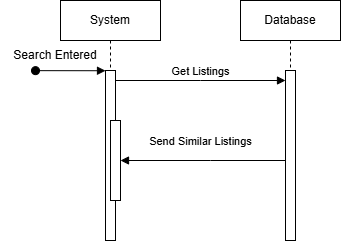

The diagram above was exported from draw.io. Its source (the exported page's mxGraphModel, read from the mxfile embedded in the PNG):
<mxGraphModel dx="1173" dy="353" grid="1" gridSize="10" guides="1" tooltips="1" connect="1" arrows="1" fold="1" page="1" pageScale="1" pageWidth="850" pageHeight="1100" math="0" shadow="0">
  <root>
    <mxCell id="0" />
    <mxCell id="1" parent="0" />
    <mxCell id="aM9ryv3xv72pqoxQDRHE-1" value="System" style="shape=umlLifeline;perimeter=lifelinePerimeter;whiteSpace=wrap;html=1;container=0;dropTarget=0;collapsible=0;recursiveResize=0;outlineConnect=0;portConstraint=eastwest;newEdgeStyle={&quot;edgeStyle&quot;:&quot;elbowEdgeStyle&quot;,&quot;elbow&quot;:&quot;vertical&quot;,&quot;curved&quot;:0,&quot;rounded&quot;:0};" parent="1" vertex="1">
      <mxGeometry x="40" y="40" width="100" height="240" as="geometry" />
    </mxCell>
    <mxCell id="aM9ryv3xv72pqoxQDRHE-2" value="" style="html=1;points=[];perimeter=orthogonalPerimeter;outlineConnect=0;targetShapes=umlLifeline;portConstraint=eastwest;newEdgeStyle={&quot;edgeStyle&quot;:&quot;elbowEdgeStyle&quot;,&quot;elbow&quot;:&quot;vertical&quot;,&quot;curved&quot;:0,&quot;rounded&quot;:0};" parent="aM9ryv3xv72pqoxQDRHE-1" vertex="1">
      <mxGeometry x="45" y="70" width="10" height="170" as="geometry" />
    </mxCell>
    <mxCell id="aM9ryv3xv72pqoxQDRHE-4" value="" style="html=1;points=[];perimeter=orthogonalPerimeter;outlineConnect=0;targetShapes=umlLifeline;portConstraint=eastwest;newEdgeStyle={&quot;edgeStyle&quot;:&quot;elbowEdgeStyle&quot;,&quot;elbow&quot;:&quot;vertical&quot;,&quot;curved&quot;:0,&quot;rounded&quot;:0};" parent="aM9ryv3xv72pqoxQDRHE-1" vertex="1">
      <mxGeometry x="50" y="120" width="10" height="80" as="geometry" />
    </mxCell>
    <mxCell id="aM9ryv3xv72pqoxQDRHE-5" value="Database" style="shape=umlLifeline;perimeter=lifelinePerimeter;whiteSpace=wrap;html=1;container=0;dropTarget=0;collapsible=0;recursiveResize=0;outlineConnect=0;portConstraint=eastwest;newEdgeStyle={&quot;edgeStyle&quot;:&quot;elbowEdgeStyle&quot;,&quot;elbow&quot;:&quot;vertical&quot;,&quot;curved&quot;:0,&quot;rounded&quot;:0};" parent="1" vertex="1">
      <mxGeometry x="220" y="40" width="100" height="240" as="geometry" />
    </mxCell>
    <mxCell id="aM9ryv3xv72pqoxQDRHE-6" value="" style="html=1;points=[];perimeter=orthogonalPerimeter;outlineConnect=0;targetShapes=umlLifeline;portConstraint=eastwest;newEdgeStyle={&quot;edgeStyle&quot;:&quot;elbowEdgeStyle&quot;,&quot;elbow&quot;:&quot;vertical&quot;,&quot;curved&quot;:0,&quot;rounded&quot;:0};" parent="aM9ryv3xv72pqoxQDRHE-5" vertex="1">
      <mxGeometry x="45" y="70" width="10" height="170" as="geometry" />
    </mxCell>
    <mxCell id="aM9ryv3xv72pqoxQDRHE-7" value="Get Listings" style="html=1;verticalAlign=bottom;endArrow=block;edgeStyle=elbowEdgeStyle;elbow=vertical;curved=0;rounded=0;" parent="1" source="aM9ryv3xv72pqoxQDRHE-2" target="aM9ryv3xv72pqoxQDRHE-6" edge="1">
      <mxGeometry relative="1" as="geometry">
        <mxPoint x="195" y="130" as="sourcePoint" />
        <Array as="points">
          <mxPoint x="180" y="120" />
        </Array>
      </mxGeometry>
    </mxCell>
    <mxCell id="aM9ryv3xv72pqoxQDRHE-9" value="Send Similar Listings" style="html=1;verticalAlign=bottom;endArrow=block;edgeStyle=elbowEdgeStyle;elbow=vertical;curved=0;rounded=0;" parent="1" edge="1">
      <mxGeometry x="0.0303" y="-10" relative="1" as="geometry">
        <mxPoint x="265" y="200" as="sourcePoint" />
        <Array as="points">
          <mxPoint x="190" y="200" />
        </Array>
        <mxPoint x="100" y="200" as="targetPoint" />
        <mxPoint as="offset" />
      </mxGeometry>
    </mxCell>
    <mxCell id="aM9ryv3xv72pqoxQDRHE-3" value="" style="html=1;verticalAlign=bottom;startArrow=oval;endArrow=block;startSize=8;edgeStyle=elbowEdgeStyle;elbow=vertical;curved=0;rounded=0;" parent="1" edge="1">
      <mxGeometry relative="1" as="geometry">
        <mxPoint x="15" y="110.15" as="sourcePoint" />
        <mxPoint x="85" y="110.15" as="targetPoint" />
      </mxGeometry>
    </mxCell>
    <mxCell id="N4qAagd209BE5b5L64dl-3" value="Search Entered" style="text;html=1;align=center;verticalAlign=middle;whiteSpace=wrap;rounded=0;" vertex="1" parent="1">
      <mxGeometry x="-20" y="80" width="110" height="30" as="geometry" />
    </mxCell>
  </root>
</mxGraphModel>